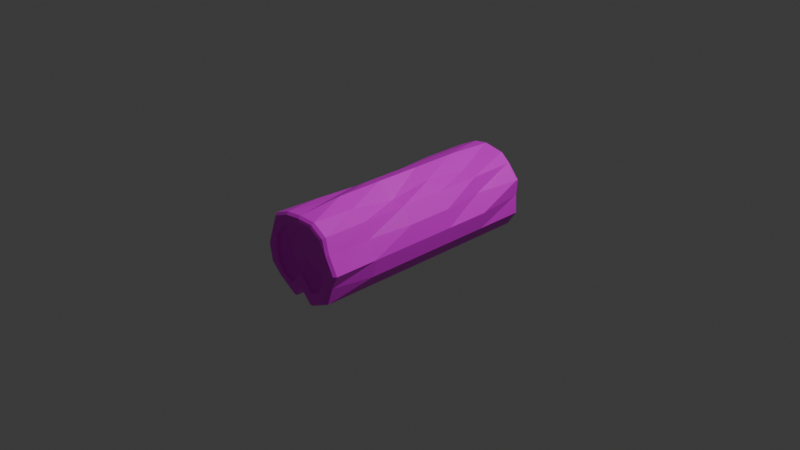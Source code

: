 # Source: brevno.blend  (saved by Blender 4.0.36; exported with 4.5.12 LTS)
import bpy
from mathutils import Matrix  # noqa: F401  (used for matrix-valued properties, if any)

bpy.ops.wm.read_factory_settings(use_empty=True)
scene = bpy.context.scene
scene.name = 'Scene'

# ---- collections
col_collection = bpy.data.collections.new('Collection'); scene.collection.children.link(col_collection)

# ---- images (referenced by path relative to the original .blend; pixels are not part of the script)
import os
ASSET_DIR = os.environ.get("B2B_ASSET_DIR", "")  # directory of the original .blend (textures are referenced by path, not embedded)
HERE = os.path.dirname(os.path.abspath(__file__))  # packed textures are extracted next to this script under _unpacked/

def load_image(name, relpath, width, height, colorspace="sRGB"):
    """Load a texture the original file referenced (path relative to the .blend, or extracted next to this script)."""
    p = next((c for c in (os.path.join(HERE, relpath), os.path.join(ASSET_DIR, relpath)) if relpath and os.path.exists(c)), "")
    if p:
        img = bpy.data.images.load(p, check_existing=True)
        img.name = name
    else:  # same state as the original file: an image datablock whose file is absent (Cycles renders it pink)
        img = bpy.data.images.new(name, width, height)
        img.source = "FILE"
        img.filepath = "//" + (relpath or name)
    img.colorspace_settings.name = colorspace
    return img
img_texture_jpg = load_image('texture.jpg', 'texture.jpg', 1024, 1024, 'sRGB')
img_texture2_jpg = load_image('texture2.jpg', 'texture2.jpg', 1024, 1024, 'sRGB')

# ---- materials (node trees are filled in below, after node groups)
mat_x = bpy.data.materials.new('кора')
mat_x.use_transparent_shadow = False
mat_x_1 = bpy.data.materials.new('бревно')
mat_x_1.use_transparent_shadow = False

# ---- material node trees
mat_x.use_nodes = True; mat_x.node_tree.nodes.clear()
_N = mat_x.node_tree.nodes; _L = mat_x.node_tree.links
n0 = _N.new('ShaderNodeBsdfPrincipled'); n0.name = 'Принципиальный BSDF'; n0.location = (10, 300)
n0.inputs[3].default_value = 1.45
n1 = _N.new('ShaderNodeOutputMaterial'); n1.name = 'Вывод материала'; n1.location = (300, 300)
n2 = _N.new('ShaderNodeTexImage'); n2.name = 'Изображение-текстура'; n2.location = (-280, 275)
n2.image = img_texture_jpg
_L.new(n0.outputs[0], n1.inputs[0])
_L.new(n2.outputs[0], n0.inputs[0])
n1.is_active_output = True
mat_x_1.use_nodes = True; mat_x_1.node_tree.nodes.clear()
_N = mat_x_1.node_tree.nodes; _L = mat_x_1.node_tree.links
n0 = _N.new('ShaderNodeBsdfPrincipled'); n0.name = 'Принципиальный BSDF'; n0.location = (10, 300)
n0.inputs[3].default_value = 1.45
n1 = _N.new('ShaderNodeOutputMaterial'); n1.name = 'Вывод материала'; n1.location = (300, 300)
n2 = _N.new('ShaderNodeTexImage'); n2.name = 'Изображение-текстура'; n2.location = (-280, 275)
n2.image = img_texture2_jpg
_L.new(n0.outputs[0], n1.inputs[0])
_L.new(n2.outputs[0], n0.inputs[0])
n1.is_active_output = True

# ---- world
world_world = bpy.data.worlds.new('World'); scene.world = world_world
world_world.use_nodes = True; world_world.node_tree.nodes.clear()
_N = world_world.node_tree.nodes; _L = world_world.node_tree.links
n0 = _N.new('ShaderNodeOutputWorld'); n0.name = 'World Output'; n0.location = (300, 300)
n1 = _N.new('ShaderNodeBackground'); n1.name = 'Background'; n1.location = (10, 300)
n1.inputs[0].default_value = (0.05088, 0.05088, 0.05088, 1.0)
_L.new(n1.outputs[0], n0.inputs[0])
n0.is_active_output = True
world_world.color = (0.05088, 0.05088, 0.05088)
world_world.use_sun_shadow = False
world_world.sun_shadow_jitter_overblur = 0.0

# ---- cameras
cam_camera = bpy.data.cameras.new('Camera')
cam_camera.clip_end = 100.0
cam_camera.ortho_scale = 7.314

# ---- lights
light_light = bpy.data.lights.new('Light', 'POINT')
light_light.transmission_factor = 0.0
light_light.use_soft_falloff = False
light_light.energy = 1000.0
light_light.shadow_soft_size = 0.1
light_light.shadow_maximum_resolution = 0.006
light_light.use_absolute_resolution = True

# ---- meshes
me_x = bpy.data.meshes.new('Цилиндр')
me_x.from_pydata([(0.0, 0.3129, -1.212), (0.0, 0.2751, 1.207), (0.1198, 0.2891, -1.212), (0.1053, 0.2541, 1.207), (0.2213, 0.2213, -1.212), (0.1945, 0.1945, 1.207), (0.2891, 0.1198, -1.212), (0.2541, 0.1053, 1.207), (0.3129, 1.682e-09, -1.212), (0.2751, -1.892e-09, 1.207), (0.2891, -0.1198, -1.212), (0.2541, -0.1053, 1.207), (0.2289, -0.2098, -1.212), (0.2037, -0.1807, 1.207), (0.1698, -0.2381, -1.212), (0.1784, -0.1928, 1.207), (-0.005286, -0.04944, -1.212), (-0.006357, 0.006314, 1.207), (-0.1668, -0.2375, -1.212), (-0.1767, -0.192, 1.207), (-0.2298, -0.2085, -1.212), (-0.2048, -0.1791, 1.207), (-0.2891, -0.1198, -1.212), (-0.2541, -0.1053, 1.207), (-0.3129, 1.682e-09, -1.212), (-0.2751, -1.892e-09, 1.207), (-0.2891, 0.1198, -1.212), (-0.2541, 0.1053, 1.207), (-0.2213, 0.2213, -1.212), (-0.1945, 0.1945, 1.207), (-0.1198, 0.2891, -1.212), (-0.1053, 0.2541, 1.207), (-0.001665, 0.474, -1.251), (0.2249, 0.43, -1.253), (0.3242, 0.3408, -1.258), (0.4619, 0.1913, -1.25), (0.4496, 0.01082, -1.251), (0.4619, -0.1913, -1.25), (0.3536, -0.3536, -1.25), (0.1174, -0.4135, -1.248), (0.0, -0.3249, -1.25), (-0.1178, -0.4619, -1.25), (-0.3688, -0.3332, -1.246), (-0.4155, -0.1689, -1.257), (-0.5066, 0.035, -1.247), (-0.4357, 0.1867, -1.255), (-0.3536, 0.3536, -1.25), (-0.1579, 0.4485, -1.255), (0.0, 0.3967, -1.25), (0.1518, 0.3665, -1.25), (0.2805, 0.2805, -1.25), (0.3665, 0.1518, -1.25), (0.3967, 0.0, -1.25), (0.3665, -0.1518, -1.25), (0.2847, -0.2742, -1.25), (0.1507, -0.3383, -1.25), (-0.00292, -0.1727, -1.25), (-0.1449, -0.338, -1.25), (-0.2852, -0.2734, -1.25), (-0.3665, -0.1518, -1.25), (-0.3967, 0.0, -1.25), (-0.3665, 0.1518, -1.25), (-0.2805, 0.2805, -1.25), (-0.1518, 0.3665, -1.25), (0.1899, 0.4488, 1.248), (0.0004586, 0.4559, 1.256), (0.3536, 0.3536, 1.25), (0.4173, 0.1951, 1.266), (0.5, 0.0, 1.25), (0.42, -0.157, 1.245), (0.3536, -0.3536, 1.25), (0.1272, -0.4619, 1.25), (0.0, -0.3249, 1.25), (-0.1173, -0.4446, 1.249), (-0.3294, -0.3055, 1.256), (-0.4619, -0.1913, 1.25), (-0.5, 0.0, 1.25), (-0.4244, 0.1782, 1.263), (-0.3778, 0.3538, 1.246), (-0.1913, 0.4294, 1.25), (0.144, 0.3476, 1.25), (0.0, 0.3763, 1.25), (0.2661, 0.2661, 1.25), (0.3476, 0.144, 1.25), (0.3763, 0.0, 1.25), (0.3476, -0.144, 1.25), (0.2711, -0.2585, 1.25), (0.1554, -0.3139, 1.25), (-0.003496, -0.1427, 1.25), (-0.1502, -0.3135, 1.25), (-0.2717, -0.2576, 1.25), (-0.3476, -0.144, 1.25), (-0.3763, 0.0, 1.25), (-0.3476, 0.144, 1.25), (-0.2661, 0.2661, 1.25), (-0.144, 0.3476, 1.25), (0.0, 0.5, -0.7254), (0.0, 0.5, -0.2254), (0.0, 0.5, 0.2746), (0.0, 0.5, 0.7746), (0.1913, 0.4331, 0.7746), (0.1913, 0.3588, 0.2746), (0.1913, 0.4331, -0.2254), (0.1913, 0.384, -0.7254), (0.3536, 0.3536, 0.7746), (0.3536, 0.3536, 0.2746), (0.3536, 0.3536, -0.2254), (0.3536, 0.3536, -0.7254), (0.4132, 0.1913, 0.7746), (0.4619, 0.1913, 0.2746), (0.4619, 0.1913, -0.2254), (0.3978, 0.1913, -0.7254), (0.5, 0.0, 0.7746), (0.5, 0.0, 0.2746), (0.5, 0.0, -0.2254), (0.5, 0.0, -0.7254), (0.4619, -0.1913, 0.7746), (0.4619, -0.1913, 0.2746), (0.4619, -0.1913, -0.2254), (0.4619, -0.1913, -0.7254), (0.3536, -0.3536, 0.7746), (0.3536, -0.3536, 0.2746), (0.3536, -0.3536, -0.2254), (0.3536, -0.3536, -0.7254), (0.1272, -0.4619, 0.7746), (0.1272, -0.4619, 0.2746), (0.1272, -0.4619, -0.2254), (0.1272, -0.4619, -0.7254), (0.0, -0.3249, 0.7746), (0.0, -0.3249, 0.2746), (0.0, -0.3249, -0.2254), (0.0, -0.3249, -0.7254), (-0.1178, -0.4619, 0.7746), (-0.1178, -0.4619, 0.2746), (-0.1178, -0.4619, -0.2254), (-0.1178, -0.4619, -0.7254), (-0.3536, -0.3536, 0.7746), (-0.3536, -0.3536, 0.2746), (-0.3536, -0.3536, -0.2254), (-0.3536, -0.3536, -0.7254), (-0.4619, -0.1913, 0.7746), (-0.4397, -0.1913, 0.2746), (-0.4187, -0.1913, -0.2254), (-0.4619, -0.1913, -0.7254), (-0.5, 0.0, 0.7746), (-0.5, 0.0, 0.2746), (-0.5, 0.0, -0.2254), (-0.5, 0.0, -0.7254), (-0.4619, 0.1913, 0.7746), (-0.4619, 0.1913, 0.2746), (-0.4619, 0.1913, -0.2254), (-0.4056, 0.1913, -0.7254), (-0.3536, 0.3536, 0.7746), (-0.3262, 0.3482, 0.3126), (-0.3666, 0.3186, -0.2494), (-0.3536, 0.3536, -0.7254), (-0.1913, 0.3842, 0.7746), (-0.1913, 0.4294, 0.2746), (-0.1913, 0.4294, -0.2254), (-0.1913, 0.4294, -0.7254), (0.01582, 0.4527, -1.291), (-0.01822, 0.4535, -1.291), (-0.001651, 0.4737, -1.274), (0.225, 0.4297, -1.276), (0.2248, 0.4067, -1.293), (0.1875, 0.4194, -1.292), (0.3242, 0.3404, -1.281), (0.3259, 0.3135, -1.295), (0.3016, 0.3378, -1.295), (0.433, 0.1971, -1.29), (0.462, 0.191, -1.272), (0.4431, 0.1646, -1.29), (0.4336, 0.02431, -1.29), (0.4497, 0.01049, -1.273), (0.4339, -0.01035, -1.29), (0.4433, -0.1658, -1.29), (0.462, -0.1917, -1.272), (0.4363, -0.1997, -1.29), (0.3536, -0.3539, -1.272), (0.3227, -0.3444, -1.289), (0.3518, -0.3261, -1.29), (0.1174, -0.4139, -1.27), (0.1105, -0.3876, -1.288), (0.1471, -0.389, -1.288), (0.01687, -0.3168, -1.289), (1.359e-05, -0.3252, -1.272), (-0.01711, -0.3193, -1.29), (-0.1084, -0.4256, -1.29), (-0.1178, -0.4623, -1.272), (-0.142, -0.4309, -1.289), (-0.3687, -0.3335, -1.269), (-0.359, -0.3059, -1.287), (-0.3361, -0.3314, -1.287), (-0.4155, -0.1692, -1.28), (-0.4065, -0.1483, -1.294), (-0.3949, -0.1802, -1.293), (-0.4756, 0.006712, -1.288), (-0.5066, 0.03467, -1.269), (-0.483, 0.04474, -1.288), (-0.4277, 0.163, -1.293), (-0.4357, 0.1863, -1.278), (-0.413, 0.1937, -1.293), (-0.3488, 0.3242, -1.29), (-0.3535, 0.3532, -1.272), (-0.3246, 0.3481, -1.29), (-0.1579, 0.4482, -1.278), (-0.1398, 0.4337, -1.293), (-0.173, 0.4217, -1.293), (0.01673, 0.4101, -1.29), (1.359e-05, 0.3964, -1.272), (-0.01729, 0.41, -1.29), (0.147, 0.3842, -1.29), (0.1798, 0.3677, -1.29), (0.1518, 0.3662, -1.272), (0.2763, 0.3031, -1.291), (0.3012, 0.2794, -1.291), (0.2805, 0.2802, -1.272), (0.3729, 0.1723, -1.29), (0.3859, 0.1409, -1.29), (0.3665, 0.1515, -1.272), (0.4101, 0.0195, -1.29), (0.4112, -0.01498, -1.29), (0.3967, -0.0003307, -1.272), (0.3859, -0.142, -1.29), (0.3729, -0.1734, -1.29), (0.3665, -0.1521, -1.272), (0.3061, -0.2734, -1.29), (0.2804, -0.2957, -1.29), (0.2847, -0.2745, -1.272), (0.1638, -0.3515, -1.289), (0.1307, -0.3422, -1.289), (0.1508, -0.3387, -1.272), (0.01497, -0.2176, -1.29), (-0.01905, -0.2182, -1.29), (-0.002906, -0.1731, -1.272), (-0.1264, -0.3432, -1.29), (-0.1596, -0.3505, -1.29), (-0.1448, -0.3383, -1.272), (-0.2833, -0.2936, -1.289), (-0.3085, -0.2698, -1.289), (-0.2852, -0.2738, -1.272), (-0.3731, -0.1727, -1.292), (-0.3859, -0.1411, -1.292), (-0.3665, -0.1521, -1.272), (-0.4114, -0.01374, -1.289), (-0.4096, 0.0214, -1.289), (-0.3967, -0.0003307, -1.272), (-0.3856, 0.1418, -1.291), (-0.3722, 0.1732, -1.291), (-0.3665, 0.1515, -1.272), (-0.3024, 0.2778, -1.29), (-0.2783, 0.3018, -1.29), (-0.2805, 0.2802, -1.272), (-0.1695, 0.3745, -1.291), (-0.1362, 0.3863, -1.291), (-0.1518, 0.3662, -1.272), (0.1546, 0.4045, 1.289), (0.1831, 0.3976, 1.289), (0.1803, 0.4267, 1.277), (0.01471, 0.4098, 1.294), (0.0004389, 0.4335, 1.284), (-0.01404, 0.4082, 1.294), (0.3053, 0.3265, 1.29), (0.3234, 0.3041, 1.292), (0.3357, 0.3363, 1.279), (0.3708, 0.1873, 1.301), (0.382, 0.16, 1.302), (0.3962, 0.1859, 1.294), (0.4432, 0.01516, 1.292), (0.4414, -0.01353, 1.29), (0.4748, 0.000599, 1.279), (0.3825, -0.1291, 1.287), (0.3715, -0.1563, 1.287), (0.3989, -0.1485, 1.275), (0.3231, -0.2995, 1.29), (0.3055, -0.323, 1.29), (0.3358, -0.3352, 1.279), (0.1377, -0.4034, 1.29), (0.1095, -0.398, 1.29), (0.1209, -0.4382, 1.279), (0.01427, -0.2954, 1.29), (-0.01448, -0.2954, 1.29), (3.48e-06, -0.308, 1.279), (-0.1014, -0.3841, 1.29), (-0.132, -0.3803, 1.29), (-0.1115, -0.4217, 1.278), (-0.2821, -0.2819, 1.294), (-0.3061, -0.2644, 1.294), (-0.3128, -0.2896, 1.284), (-0.4024, -0.1814, 1.291), (-0.4188, -0.1571, 1.29), (-0.4387, -0.1811, 1.279), (-0.4473, -0.01354, 1.29), (-0.4431, 0.01517, 1.291), (-0.4748, 0.0005991, 1.279), (-0.3872, 0.1475, 1.299), (-0.3777, 0.1747, 1.299), (-0.403, 0.1698, 1.291), (-0.3429, 0.305, 1.288), (-0.3228, 0.3258, 1.287), (-0.3587, 0.3366, 1.275), (-0.1841, 0.382, 1.29), (-0.1547, 0.3887, 1.291), (-0.1817, 0.4084, 1.279), (0.1255, 0.3403, 1.29), (0.1369, 0.3311, 1.278), (0.152, 0.3292, 1.29), (0.01445, 0.3624, 1.291), (-0.0143, 0.3624, 1.291), (3.424e-06, 0.3584, 1.278), (0.253, 0.2536, 1.278), (0.2659, 0.2464, 1.29), (0.2455, 0.2667, 1.29), (0.3305, 0.1375, 1.278), (0.3388, 0.1284, 1.293), (0.3266, 0.155, 1.293), (0.3578, 0.0005853, 1.278), (0.3616, -0.01354, 1.29), (0.3616, 0.01521, 1.29), (0.3305, -0.1363, 1.278), (0.3299, -0.1488, 1.289), (0.3401, -0.1215, 1.29), (0.2578, -0.2452, 1.278), (0.2484, -0.2572, 1.29), (0.2701, -0.2383, 1.29), (0.1476, -0.2985, 1.278), (0.129, -0.2955, 1.29), (0.1572, -0.3008, 1.29), (-0.003333, -0.1356, 1.276), (-0.01689, -0.1698, 1.29), (0.01185, -0.1692, 1.29), (-0.1426, -0.2975, 1.277), (-0.1519, -0.3008, 1.29), (-0.1239, -0.2943, 1.29), (-0.2583, -0.2444, 1.278), (-0.2717, -0.2359, 1.291), (-0.2503, -0.2555, 1.292), (-0.3286, -0.1508, 1.29), (-0.3305, -0.1363, 1.278), (-0.3396, -0.1243, 1.29), (-0.3616, -0.01354, 1.29), (-0.3578, 0.0005852, 1.278), (-0.3616, 0.01521, 1.29), (-0.3394, 0.1262, 1.293), (-0.3305, 0.1375, 1.278), (-0.3282, 0.1527, 1.293), (-0.2667, 0.2451, 1.29), (-0.253, 0.2536, 1.278), (-0.2467, 0.2659, 1.29), (-0.1531, 0.3285, 1.29), (-0.1369, 0.3311, 1.278), (-0.1266, 0.3401, 1.29)], [], [(99, 65, 64, 100), (100, 64, 66, 104), (104, 66, 67, 108), (108, 67, 68, 112), (112, 68, 69, 116), (116, 69, 70, 120), (120, 70, 71, 124), (124, 71, 72, 128), (128, 72, 73, 132), (132, 73, 74, 136), (136, 74, 75, 140), (140, 75, 76, 144), (144, 76, 77, 148), (148, 77, 78, 152), (3, 1, 31, 29, 27, 25, 23, 21, 19, 17, 15, 13, 11, 9, 7, 5), (152, 78, 79, 156), (156, 79, 65, 99), (0, 2, 4, 6, 8, 10, 12, 14, 16, 18, 20, 22, 24, 26, 28, 30), (58, 57, 237, 240), (57, 56, 234, 237), (238, 236, 189, 192), (56, 55, 231, 234), (33, 34, 166, 163), (250, 248, 201, 202), (223, 221, 174, 175), (55, 54, 228, 231), (54, 53, 225, 228), (235, 233, 186, 187), (53, 52, 222, 225), (247, 245, 198, 199), (220, 218, 171, 172), (52, 51, 219, 222), (50, 49, 213, 216), (51, 50, 216, 219), (2, 0, 48, 49), (4, 2, 49, 50), (6, 4, 50, 51), (8, 6, 51, 52), (10, 8, 52, 53), (12, 10, 53, 54), (14, 12, 54, 55), (16, 14, 55, 56), (18, 16, 56, 57), (20, 18, 57, 58), (22, 20, 58, 59), (24, 22, 59, 60), (26, 24, 60, 61), (28, 26, 61, 62), (30, 28, 62, 63), (0, 30, 63, 48), (306, 312, 262, 257), (83, 84, 316, 313), (348, 349, 301, 299), (82, 83, 313, 310), (320, 324, 274, 272), (95, 81, 309, 350), (332, 336, 286, 284), (80, 82, 310, 305), (94, 95, 350, 347), (307, 304, 256, 259), (345, 346, 298, 296), (93, 94, 347, 344), (317, 321, 271, 269), (92, 93, 344, 341), (329, 333, 283, 281), (1, 3, 80, 81), (3, 5, 82, 80), (5, 7, 83, 82), (7, 9, 84, 83), (9, 11, 85, 84), (11, 13, 86, 85), (13, 15, 87, 86), (15, 17, 88, 87), (17, 19, 89, 88), (19, 21, 90, 89), (21, 23, 91, 90), (23, 25, 92, 91), (25, 27, 93, 92), (27, 29, 94, 93), (29, 31, 95, 94), (31, 1, 81, 95), (47, 159, 96, 32), (159, 158, 97, 96), (158, 157, 98, 97), (157, 156, 99, 98), (46, 155, 159, 47), (155, 154, 158, 159), (154, 153, 157, 158), (153, 152, 156, 157), (45, 151, 155, 46), (151, 150, 154, 155), (150, 149, 153, 154), (149, 148, 152, 153), (44, 147, 151, 45), (147, 146, 150, 151), (146, 145, 149, 150), (145, 144, 148, 149), (43, 143, 147, 44), (143, 142, 146, 147), (142, 141, 145, 146), (141, 140, 144, 145), (42, 139, 143, 43), (139, 138, 142, 143), (138, 137, 141, 142), (137, 136, 140, 141), (41, 135, 139, 42), (135, 134, 138, 139), (134, 133, 137, 138), (133, 132, 136, 137), (40, 131, 135, 41), (131, 130, 134, 135), (130, 129, 133, 134), (129, 128, 132, 133), (39, 127, 131, 40), (127, 126, 130, 131), (126, 125, 129, 130), (125, 124, 128, 129), (38, 123, 127, 39), (123, 122, 126, 127), (122, 121, 125, 126), (121, 120, 124, 125), (37, 119, 123, 38), (119, 118, 122, 123), (118, 117, 121, 122), (117, 116, 120, 121), (36, 115, 119, 37), (115, 114, 118, 119), (114, 113, 117, 118), (113, 112, 116, 117), (35, 111, 115, 36), (111, 110, 114, 115), (110, 109, 113, 114), (109, 108, 112, 113), (34, 107, 111, 35), (107, 106, 110, 111), (106, 105, 109, 110), (105, 104, 108, 109), (33, 103, 107, 34), (103, 102, 106, 107), (102, 101, 105, 106), (101, 100, 104, 105), (32, 96, 103, 33), (96, 97, 102, 103), (97, 98, 101, 102), (98, 99, 100, 101), (47, 32, 162, 205), (34, 35, 170, 166), (35, 36, 173, 170), (36, 37, 176, 173), (37, 38, 178, 176), (38, 39, 181, 178), (39, 40, 185, 181), (40, 41, 188, 185), (41, 42, 190, 188), (42, 43, 193, 190), (43, 44, 197, 193), (44, 45, 200, 197), (45, 46, 203, 200), (46, 47, 205, 203), (49, 48, 209, 213), (32, 33, 163, 162), (226, 224, 177, 180), (253, 251, 204, 207), (59, 58, 240, 243), (214, 212, 164, 168), (241, 239, 191, 195), (60, 59, 243, 246), (61, 60, 246, 249), (229, 227, 179, 183), (210, 254, 206, 161), (62, 61, 249, 252), (217, 215, 167, 169), (244, 242, 194, 196), (63, 62, 252, 255), (48, 63, 255, 209), (232, 230, 182, 184), (160, 161, 162), (163, 164, 165), (166, 167, 168), (169, 170, 171), (172, 173, 174), (175, 176, 177), (178, 179, 180), (181, 182, 183), (184, 185, 186), (187, 188, 189), (190, 191, 192), (193, 194, 195), (196, 197, 198), (199, 200, 201), (202, 203, 204), (205, 206, 207), (208, 209, 210), (211, 212, 213), (214, 215, 216), (217, 218, 219), (220, 221, 222), (223, 224, 225), (226, 227, 228), (229, 230, 231), (232, 233, 234), (235, 236, 237), (238, 239, 240), (241, 242, 243), (244, 245, 246), (247, 248, 249), (250, 251, 252), (253, 254, 255), (162, 163, 165, 160), (163, 166, 168, 164), (166, 170, 169, 167), (170, 173, 172, 171), (173, 176, 175, 174), (176, 178, 180, 177), (178, 181, 183, 179), (181, 185, 184, 182), (185, 188, 187, 186), (188, 190, 192, 189), (190, 193, 195, 191), (193, 197, 196, 194), (197, 200, 199, 198), (200, 203, 202, 201), (203, 205, 207, 204), (205, 162, 161, 206), (208, 211, 213, 209), (212, 214, 216, 213), (215, 217, 219, 216), (218, 220, 222, 219), (221, 223, 225, 222), (224, 226, 228, 225), (227, 229, 231, 228), (230, 232, 234, 231), (233, 235, 237, 234), (236, 238, 240, 237), (239, 241, 243, 240), (242, 244, 246, 243), (245, 247, 249, 246), (248, 250, 252, 249), (251, 253, 255, 252), (254, 210, 209, 255), (164, 212, 211, 165), (210, 161, 160, 208), (167, 215, 214, 168), (171, 218, 217, 169), (174, 221, 220, 172), (177, 224, 223, 175), (179, 227, 226, 180), (182, 230, 229, 183), (186, 233, 232, 184), (189, 236, 235, 187), (191, 239, 238, 192), (194, 242, 241, 195), (198, 245, 244, 196), (201, 248, 247, 199), (204, 251, 250, 202), (206, 254, 253, 207), (211, 208, 160, 165), (66, 64, 258, 264), (65, 79, 303, 260), (68, 67, 267, 270), (69, 68, 270, 273), (70, 69, 273, 276), (71, 70, 276, 279), (72, 71, 279, 282), (73, 72, 282, 285), (74, 73, 285, 288), (75, 74, 288, 291), (76, 75, 291, 294), (77, 76, 294, 297), (78, 77, 297, 300), (79, 78, 300, 303), (81, 80, 305, 309), (67, 66, 264, 267), (84, 85, 319, 316), (335, 337, 289, 287), (85, 86, 322, 319), (323, 327, 277, 275), (351, 308, 261, 302), (86, 87, 325, 322), (311, 315, 265, 263), (87, 88, 328, 325), (339, 340, 292, 290), (88, 89, 331, 328), (326, 330, 280, 278), (89, 90, 334, 331), (314, 318, 268, 266), (90, 91, 338, 334), (342, 343, 295, 293), (91, 92, 341, 338), (256, 257, 258), (259, 260, 261), (262, 263, 264), (265, 266, 267), (268, 269, 270), (271, 272, 273), (274, 275, 276), (277, 278, 279), (280, 281, 282), (283, 284, 285), (286, 287, 288), (289, 290, 291), (292, 293, 294), (295, 296, 297), (298, 299, 300), (301, 302, 303), (304, 305, 306), (307, 308, 309), (310, 311, 312), (313, 314, 315), (316, 317, 318), (319, 320, 321), (322, 323, 324), (325, 326, 327), (328, 329, 330), (331, 332, 333), (334, 335, 336), (337, 338, 339), (340, 341, 342), (343, 344, 345), (346, 347, 348), (349, 350, 351), (258, 260, 259, 256), (264, 258, 257, 262), (267, 264, 263, 265), (270, 267, 266, 268), (273, 270, 269, 271), (276, 273, 272, 274), (279, 276, 275, 277), (282, 279, 278, 280), (285, 282, 281, 283), (288, 285, 284, 286), (291, 288, 287, 289), (294, 291, 290, 292), (297, 294, 293, 295), (300, 297, 296, 298), (303, 300, 299, 301), (260, 303, 302, 261), (304, 307, 309, 305), (312, 306, 305, 310), (315, 311, 310, 313), (318, 314, 313, 316), (321, 317, 316, 319), (324, 320, 319, 322), (327, 323, 322, 325), (330, 326, 325, 328), (333, 329, 328, 331), (336, 332, 331, 334), (337, 335, 334, 338), (340, 339, 338, 341), (343, 342, 341, 344), (346, 345, 344, 347), (349, 348, 347, 350), (308, 351, 350, 309), (261, 308, 307, 259), (306, 257, 256, 304), (311, 263, 262, 312), (314, 266, 265, 315), (317, 269, 268, 318), (320, 272, 271, 321), (323, 275, 274, 324), (326, 278, 277, 327), (329, 281, 280, 330), (332, 284, 283, 333), (335, 287, 286, 336), (339, 290, 289, 337), (342, 293, 292, 340), (345, 296, 295, 343), (348, 299, 298, 346), (351, 302, 301, 349), (64, 65, 260, 258)])
me_x.polygons.foreach_set('material_index', [0, 0, 0, 0, 0, 0, 0, 0, 0, 0, 0, 0, 0, 0, 1, 0, 0, 1, 1, 1, 1, 1, 0, 1, 1, 1, 1, 1, 1, 1, 1, 1, 1, 1, 1, 1, 1, 1, 1, 1, 1, 1, 1, 1, 1, 1, 1, 1, 1, 1, 1, 1, 1, 1, 1, 1, 1, 1, 1, 1, 1, 1, 1, 1, 1, 1, 1, 1, 1, 1, 1, 1, 1, 1, 1, 1, 1, 1, 1, 1, 1, 0, 0, 0, 0, 0, 0, 0, 0, 0, 0, 0, 0, 0, 0, 0, 0, 0, 0, 0, 0, 0, 0, 0, 0, 0, 0, 0, 0, 0, 0, 0, 0, 0, 0, 0, 0, 0, 0, 0, 0, 0, 0, 0, 0, 0, 0, 0, 0, 0, 0, 0, 0, 0, 0, 0, 0, 0, 0, 0, 0, 0, 0, 0, 0, 0, 0, 0, 0, 0, 0, 0, 0, 0, 0, 0, 0, 0, 0, 1, 0, 1, 1, 1, 1, 1, 1, 1, 1, 1, 1, 1, 1, 1, 1, 1, 0, 0, 0, 0, 0, 0, 0, 0, 0, 0, 0, 0, 0, 0, 0, 0, 1, 1, 1, 1, 1, 1, 1, 1, 1, 1, 1, 1, 1, 1, 1, 1, 0, 0, 0, 0, 0, 0, 0, 0, 0, 0, 0, 0, 0, 0, 0, 0, 1, 1, 1, 1, 1, 1, 1, 1, 1, 1, 1, 1, 1, 1, 1, 1, 1, 1, 1, 1, 1, 1, 1, 1, 1, 1, 1, 1, 1, 1, 1, 1, 1, 0, 0, 0, 0, 0, 0, 0, 0, 0, 0, 0, 0, 0, 0, 1, 0, 1, 1, 1, 1, 1, 1, 1, 1, 1, 1, 1, 1, 1, 1, 1, 1, 1, 1, 1, 1, 1, 1, 1, 1, 1, 1, 1, 1, 1, 1, 1, 1, 1, 1, 1, 1, 1, 1, 1, 1, 1, 1, 1, 1, 1, 1, 1, 1, 1, 1, 1, 1, 1, 1, 1, 1, 1, 1, 1, 1, 1, 1, 1, 1, 1, 1, 1, 1, 1, 1, 1, 1, 1, 1, 1, 1, 1, 1, 1, 1, 1, 1, 1, 1, 1, 1, 1, 1, 1, 1, 1, 1, 1, 1, 1, 1, 0])
_uv = me_x.uv_layers.new(name='UVКарта')
_uv.uv.foreach_set('vector', [1.0, 0.9049, 1.0, 1.0, 0.9375, 1.0, 0.9375, 0.9049, 0.9375, 0.9049, 0.9375, 1.0, 0.875, 1.0, 0.875, 0.9049, 0.875, 0.9049, 0.875, 1.0, 0.8125, 1.0, 0.8125, 0.9049, 0.8125, 0.9049, 0.8125, 1.0, 0.75, 1.0, 0.75, 0.9049, 0.75, 0.9049, 0.75, 1.0, 0.6875, 1.0, 0.6875, 0.9049, 0.6875, 0.9049, 0.6875, 1.0, 0.625, 1.0, 0.625, 0.9049, 0.625, 0.9049, 0.625, 1.0, 0.5625, 1.0, 0.5625, 0.9049, 0.5625, 0.9049, 0.5625, 1.0, 0.5, 1.0, 0.5, 0.9049, 0.5, 0.9049, 0.5, 1.0, 0.4375, 1.0, 0.4375, 0.9049, 0.4375, 0.9049, 0.4375, 1.0, 0.375, 1.0, 0.375, 0.9049, 0.375, 0.9049, 0.375, 1.0, 0.3125, 1.0, 0.3125, 0.9049, 0.3125, 0.9049, 0.3125, 1.0, 0.25, 1.0, 0.25, 0.9049, 0.25, 0.9049, 0.25, 1.0, 0.1875, 1.0, 0.1875, 0.9049, 0.1875, 0.9049, 0.1875, 1.0, 0.125, 1.0, 0.125, 0.9049, 0.6016, 0.7294, 0.5059, 0.7484, 0.4102, 0.7294, 0.3288, 0.6752, 0.2741, 0.594, 0.2537, 0.4979, 0.2694, 0.4008, 0.3085, 0.33, 0.3317, 0.316, 0.4996, 0.4997, 0.68, 0.3153, 0.7012, 0.3284, 0.7417, 0.4007, 0.7578, 0.4978, 0.7376, 0.594, 0.6829, 0.6752, 0.125, 0.9049, 0.125, 1.0, 0.0625, 1.0, 0.0625, 0.9049, 0.0625, 0.9049, 0.0625, 1.0, 0.0, 1.0, 0.0, 0.9049, 0.5083, 0.7832, 0.6171, 0.7616, 0.7094, 0.7, 0.7715, 0.6077, 0.7941, 0.4986, 0.7753, 0.3887, 0.7272, 0.3033, 0.679, 0.2721, 0.5028, 0.4469, 0.338, 0.2726, 0.2875, 0.3047, 0.2409, 0.3888, 0.2223, 0.4987, 0.2451, 0.6077, 0.3072, 0.7, 0.3995, 0.7616, 0.2397, 0.25, 0.3437, 0.1745, 0.3437, 0.1745, 0.2397, 0.25, 0.3437, 0.1745, 0.5045, 0.3183, 0.5045, 0.3183, 0.3437, 0.1745, 0.2417, 0.2292, 0.3295, 0.1676, 0.3249, 0.107, 0.2081, 0.187, 0.5045, 0.3183, 0.6744, 0.1744, 0.6744, 0.1744, 0.5045, 0.3183, 0.9375, 0.5, 0.875, 0.5, 0.875, 0.5, 0.9375, 0.5, 0.2333, 0.753, 0.1664, 0.6587, 0.117, 0.6804, 0.1906, 0.7959, 0.8617, 0.3713, 0.8935, 0.4849, 0.9312, 0.486, 0.914, 0.3508, 0.6744, 0.1744, 0.7757, 0.2491, 0.7757, 0.2491, 0.6744, 0.1744, 0.7757, 0.2491, 0.8429, 0.3618, 0.8429, 0.3618, 0.7757, 0.2491, 0.3604, 0.1639, 0.486, 0.2574, 0.4868, 0.08542, 0.3565, 0.09632, 0.8429, 0.3618, 0.8688, 0.5, 0.8688, 0.5, 0.8429, 0.3618, 0.1547, 0.6291, 0.1365, 0.5162, 0.07348, 0.5185, 0.1042, 0.6502, 0.8923, 0.5161, 0.8604, 0.6282, 0.9139, 0.6501, 0.9312, 0.5173, 0.8688, 0.5, 0.841, 0.6378, 0.841, 0.6378, 0.8688, 0.5, 0.7628, 0.7545, 0.6461, 0.8325, 0.6461, 0.8325, 0.7628, 0.7545, 0.841, 0.6378, 0.7628, 0.7545, 0.7628, 0.7545, 0.841, 0.6378, 0.6171, 0.7616, 0.5083, 0.7832, 0.5084, 0.8599, 0.6461, 0.8325, 0.7094, 0.7, 0.6171, 0.7616, 0.6461, 0.8325, 0.7628, 0.7545, 0.7715, 0.6077, 0.7094, 0.7, 0.7628, 0.7545, 0.841, 0.6378, 0.7941, 0.4986, 0.7715, 0.6077, 0.841, 0.6378, 0.8688, 0.5, 0.7753, 0.3887, 0.7941, 0.4986, 0.8688, 0.5, 0.8429, 0.3618, 0.7272, 0.3033, 0.7753, 0.3887, 0.8429, 0.3618, 0.7757, 0.2491, 0.679, 0.2721, 0.7272, 0.3033, 0.7757, 0.2491, 0.6744, 0.1744, 0.5028, 0.4469, 0.679, 0.2721, 0.6744, 0.1744, 0.5045, 0.3183, 0.338, 0.2726, 0.5028, 0.4469, 0.5045, 0.3183, 0.3437, 0.1745, 0.2875, 0.3047, 0.338, 0.2726, 0.3437, 0.1745, 0.2397, 0.25, 0.2409, 0.3888, 0.2875, 0.3047, 0.2397, 0.25, 0.1737, 0.3618, 0.2223, 0.4987, 0.2409, 0.3888, 0.1737, 0.3618, 0.1478, 0.5, 0.2451, 0.6077, 0.2223, 0.4987, 0.1478, 0.5, 0.1758, 0.6378, 0.3072, 0.7, 0.2451, 0.6077, 0.1758, 0.6378, 0.254, 0.7546, 0.3995, 0.7616, 0.3072, 0.7, 0.254, 0.7546, 0.3707, 0.8325, 0.5083, 0.7832, 0.3995, 0.7616, 0.3707, 0.8325, 0.5084, 0.8599, 0.6544, 0.8218, 0.7456, 0.7598, 0.8037, 0.8196, 0.6855, 0.8976, 0.8216, 0.6304, 0.8482, 0.4996, 0.8482, 0.4996, 0.8216, 0.6304, 0.2673, 0.7597, 0.3572, 0.8237, 0.3279, 0.8961, 0.2088, 0.8202, 0.7474, 0.7412, 0.8216, 0.6304, 0.8216, 0.6304, 0.7474, 0.7412, 0.8367, 0.348, 0.7786, 0.263, 0.8251, 0.2059, 0.897, 0.3248, 0.1807, 0.4162, 0.25, 0.4299, 0.25, 0.4299, 0.1807, 0.4162, 0.3267, 0.1874, 0.2462, 0.2385, 0.2088, 0.1918, 0.321, 0.1115, 0.3192, 0.4162, 0.3779, 0.377, 0.3779, 0.377, 0.3192, 0.4162, 0.122, 0.377, 0.1807, 0.4162, 0.1807, 0.4162, 0.122, 0.377, 0.52, 0.8595, 0.6286, 0.8341, 0.6577, 0.9069, 0.5202, 0.9307, 0.1813, 0.6499, 0.2468, 0.7387, 0.1867, 0.7986, 0.113, 0.6799, 0.08268, 0.3183, 0.122, 0.377, 0.122, 0.377, 0.08268, 0.3183, 0.861, 0.4847, 0.8462, 0.3748, 0.9076, 0.3513, 0.9396, 0.4847, 0.83, 0.5458, 0.8092, 0.4436, 0.8092, 0.4436, 0.83, 0.5458, 0.4854, 0.2971, 0.3563, 0.187, 0.3521, 0.09639, 0.4864, 0.07978, 0.5059, 0.7484, 0.6016, 0.7294, 0.6366, 0.8152, 0.506, 0.8412, 0.6016, 0.7294, 0.6829, 0.6752, 0.7474, 0.7412, 0.6366, 0.8152, 0.6829, 0.6752, 0.7376, 0.594, 0.8216, 0.6304, 0.7474, 0.7412, 0.7376, 0.594, 0.7578, 0.4978, 0.8482, 0.4996, 0.8216, 0.6304, 0.7578, 0.4978, 0.7417, 0.4007, 0.8239, 0.3682, 0.8482, 0.4996, 0.7417, 0.4007, 0.7012, 0.3284, 0.7616, 0.2621, 0.8239, 0.3682, 0.7012, 0.3284, 0.68, 0.3153, 0.6716, 0.1967, 0.7616, 0.2621, 0.68, 0.3153, 0.4996, 0.4997, 0.5017, 0.3506, 0.6716, 0.1967, 0.4996, 0.4997, 0.3317, 0.316, 0.3416, 0.1971, 0.5017, 0.3506, 0.3317, 0.316, 0.3085, 0.33, 0.2488, 0.2632, 0.3416, 0.1971, 0.3085, 0.33, 0.2694, 0.4008, 0.1877, 0.3683, 0.2488, 0.2632, 0.2694, 0.4008, 0.2537, 0.4979, 0.1636, 0.4996, 0.1877, 0.3683, 0.2537, 0.4979, 0.2741, 0.594, 0.1903, 0.6305, 0.1636, 0.4996, 0.2741, 0.594, 0.3288, 0.6752, 0.2645, 0.7412, 0.1903, 0.6305, 0.3288, 0.6752, 0.4102, 0.7294, 0.3753, 0.8152, 0.2645, 0.7412, 0.4102, 0.7294, 0.5059, 0.7484, 0.506, 0.8412, 0.3753, 0.8152, 0.0625, 0.5, 0.0625, 0.6049, 0.0, 0.6049, 0.0, 0.5, 0.0625, 0.6049, 0.0625, 0.7049, 0.0, 0.7049, 0.0, 0.6049, 0.0625, 0.7049, 0.0625, 0.8049, 0.0, 0.8049, 0.0, 0.7049, 0.0625, 0.8049, 0.0625, 0.9049, 0.0, 0.9049, 0.0, 0.8049, 0.125, 0.5, 0.125, 0.6049, 0.0625, 0.6049, 0.0625, 0.5, 0.125, 0.6049, 0.125, 0.7049, 0.0625, 0.7049, 0.0625, 0.6049, 0.125, 0.7049, 0.125, 0.8049, 0.0625, 0.8049, 0.0625, 0.7049, 0.125, 0.8049, 0.125, 0.9049, 0.0625, 0.9049, 0.0625, 0.8049, 0.1875, 0.5, 0.1875, 0.6049, 0.125, 0.6049, 0.125, 0.5, 0.1875, 0.6049, 0.1875, 0.7049, 0.125, 0.7049, 0.125, 0.6049, 0.1875, 0.7049, 0.1875, 0.8049, 0.125, 0.8049, 0.125, 0.7049, 0.1875, 0.8049, 0.1875, 0.9049, 0.125, 0.9049, 0.125, 0.8049, 0.25, 0.5, 0.25, 0.6049, 0.1875, 0.6049, 0.1875, 0.5, 0.25, 0.6049, 0.25, 0.7049, 0.1875, 0.7049, 0.1875, 0.6049, 0.25, 0.7049, 0.25, 0.8049, 0.1875, 0.8049, 0.1875, 0.7049, 0.25, 0.8049, 0.25, 0.9049, 0.1875, 0.9049, 0.1875, 0.8049, 0.3125, 0.5, 0.3125, 0.6049, 0.25, 0.6049, 0.25, 0.5, 0.3125, 0.6049, 0.3125, 0.7049, 0.25, 0.7049, 0.25, 0.6049, 0.3125, 0.7049, 0.3125, 0.8049, 0.25, 0.8049, 0.25, 0.7049, 0.3125, 0.8049, 0.3125, 0.9049, 0.25, 0.9049, 0.25, 0.8049, 0.375, 0.5, 0.375, 0.6049, 0.3125, 0.6049, 0.3125, 0.5, 0.375, 0.6049, 0.375, 0.7049, 0.3125, 0.7049, 0.3125, 0.6049, 0.375, 0.7049, 0.375, 0.8049, 0.3125, 0.8049, 0.3125, 0.7049, 0.375, 0.8049, 0.375, 0.9049, 0.3125, 0.9049, 0.3125, 0.8049, 0.4375, 0.5, 0.4375, 0.6049, 0.375, 0.6049, 0.375, 0.5, 0.4375, 0.6049, 0.4375, 0.7049, 0.375, 0.7049, 0.375, 0.6049, 0.4375, 0.7049, 0.4375, 0.8049, 0.375, 0.8049, 0.375, 0.7049, 0.4375, 0.8049, 0.4375, 0.9049, 0.375, 0.9049, 0.375, 0.8049, 0.5, 0.5, 0.5, 0.6049, 0.4375, 0.6049, 0.4375, 0.5, 0.5, 0.6049, 0.5, 0.7049, 0.4375, 0.7049, 0.4375, 0.6049, 0.5, 0.7049, 0.5, 0.8049, 0.4375, 0.8049, 0.4375, 0.7049, 0.5, 0.8049, 0.5, 0.9049, 0.4375, 0.9049, 0.4375, 0.8049, 0.5625, 0.5, 0.5625, 0.6049, 0.5, 0.6049, 0.5, 0.5, 0.5625, 0.6049, 0.5625, 0.7049, 0.5, 0.7049, 0.5, 0.6049, 0.5625, 0.7049, 0.5625, 0.8049, 0.5, 0.8049, 0.5, 0.7049, 0.5625, 0.8049, 0.5625, 0.9049, 0.5, 0.9049, 0.5, 0.8049, 0.625, 0.5, 0.625, 0.6049, 0.5625, 0.6049, 0.5625, 0.5, 0.625, 0.6049, 0.625, 0.7049, 0.5625, 0.7049, 0.5625, 0.6049, 0.625, 0.7049, 0.625, 0.8049, 0.5625, 0.8049, 0.5625, 0.7049, 0.625, 0.8049, 0.625, 0.9049, 0.5625, 0.9049, 0.5625, 0.8049, 0.6875, 0.5, 0.6875, 0.6049, 0.625, 0.6049, 0.625, 0.5, 0.6875, 0.6049, 0.6875, 0.7049, 0.625, 0.7049, 0.625, 0.6049, 0.6875, 0.7049, 0.6875, 0.8049, 0.625, 0.8049, 0.625, 0.7049, 0.6875, 0.8049, 0.6875, 0.9049, 0.625, 0.9049, 0.625, 0.8049, 0.75, 0.5, 0.75, 0.6049, 0.6875, 0.6049, 0.6875, 0.5, 0.75, 0.6049, 0.75, 0.7049, 0.6875, 0.7049, 0.6875, 0.6049, 0.75, 0.7049, 0.75, 0.8049, 0.6875, 0.8049, 0.6875, 0.7049, 0.75, 0.8049, 0.75, 0.9049, 0.6875, 0.9049, 0.6875, 0.8049, 0.8125, 0.5, 0.8125, 0.6049, 0.75, 0.6049, 0.75, 0.5, 0.8125, 0.6049, 0.8125, 0.7049, 0.75, 0.7049, 0.75, 0.6049, 0.8125, 0.7049, 0.8125, 0.8049, 0.75, 0.8049, 0.75, 0.7049, 0.8125, 0.8049, 0.8125, 0.9049, 0.75, 0.9049, 0.75, 0.8049, 0.875, 0.5, 0.875, 0.6049, 0.8125, 0.6049, 0.8125, 0.5, 0.875, 0.6049, 0.875, 0.7049, 0.8125, 0.7049, 0.8125, 0.6049, 0.875, 0.7049, 0.875, 0.8049, 0.8125, 0.8049, 0.8125, 0.7049, 0.875, 0.8049, 0.875, 0.9049, 0.8125, 0.9049, 0.8125, 0.8049, 0.9375, 0.5, 0.9375, 0.6049, 0.875, 0.6049, 0.875, 0.5, 0.9375, 0.6049, 0.9375, 0.7049, 0.875, 0.7049, 0.875, 0.6049, 0.9375, 0.7049, 0.9375, 0.8049, 0.875, 0.8049, 0.875, 0.7049, 0.9375, 0.8049, 0.9375, 0.9049, 0.875, 0.9049, 0.875, 0.8049, 1.0, 0.5, 1.0, 0.6049, 0.9375, 0.6049, 0.9375, 0.5, 1.0, 0.6049, 1.0, 0.7049, 0.9375, 0.7049, 0.9375, 0.6049, 1.0, 0.7049, 1.0, 0.8049, 0.9375, 0.8049, 0.9375, 0.7049, 1.0, 0.8049, 1.0, 0.9049, 0.9375, 0.9049, 0.9375, 0.8049, 0.0625, 0.5, 0.0, 0.5, 0.0, 0.5, 0.0625, 0.5, 0.875, 0.5, 0.8125, 0.5, 0.8125, 0.5, 0.875, 0.5, 0.8125, 0.5, 0.75, 0.5, 0.75, 0.5, 0.8125, 0.5, 0.75, 0.5, 0.6875, 0.5, 0.6875, 0.5, 0.75, 0.5, 0.6875, 0.5, 0.625, 0.5, 0.625, 0.5, 0.6875, 0.5, 0.625, 0.5, 0.5625, 0.5, 0.5625, 0.5, 0.625, 0.5, 0.5625, 0.5, 0.5, 0.5, 0.5, 0.5, 0.5625, 0.5, 0.5, 0.5, 0.4375, 0.5, 0.4375, 0.5, 0.5, 0.5, 0.4375, 0.5, 0.375, 0.5, 0.375, 0.5, 0.4375, 0.5, 0.375, 0.5, 0.3125, 0.5, 0.3125, 0.5, 0.375, 0.5, 0.3125, 0.5, 0.25, 0.5, 0.25, 0.5, 0.3125, 0.5, 0.25, 0.5, 0.1875, 0.5, 0.1875, 0.5, 0.25, 0.5, 0.1875, 0.5, 0.125, 0.5, 0.125, 0.5, 0.1875, 0.5, 0.125, 0.5, 0.0625, 0.5, 0.0625, 0.5, 0.125, 0.5, 0.6461, 0.8325, 0.5084, 0.8599, 0.5084, 0.8599, 0.6461, 0.8325, 1.0, 0.5, 0.9375, 0.5, 0.9375, 0.5, 1.0, 0.5, 0.793, 0.2512, 0.8488, 0.343, 0.9043, 0.3208, 0.8286, 0.2061, 0.3494, 0.8427, 0.255, 0.775, 0.2123, 0.8181, 0.3301, 0.8926, 0.1737, 0.3618, 0.2397, 0.25, 0.2397, 0.25, 0.1737, 0.3618, 0.7626, 0.779, 0.6672, 0.8393, 0.692, 0.8925, 0.7975, 0.8185, 0.1579, 0.3381, 0.2216, 0.2512, 0.188, 0.2092, 0.1236, 0.3238, 0.1478, 0.5, 0.1737, 0.3618, 0.1737, 0.3618, 0.1478, 0.5, 0.1758, 0.6378, 0.1478, 0.5, 0.1478, 0.5, 0.1758, 0.6378, 0.6909, 0.1605, 0.7737, 0.2283, 0.8072, 0.1862, 0.6934, 0.1156, 0.4918, 0.8774, 0.3794, 0.8541, 0.3601, 0.9052, 0.4905, 0.9302, 0.254, 0.7546, 0.1758, 0.6378, 0.1758, 0.6378, 0.254, 0.7546, 0.8476, 0.6575, 0.7865, 0.7566, 0.8226, 0.7941, 0.9027, 0.6813, 0.1332, 0.4828, 0.1459, 0.3663, 0.1124, 0.3523, 0.07774, 0.4837, 0.3707, 0.8325, 0.254, 0.7546, 0.254, 0.7546, 0.3707, 0.8325, 0.5084, 0.8599, 0.3707, 0.8325, 0.3707, 0.8325, 0.5084, 0.8599, 0.5248, 0.2575, 0.6592, 0.1606, 0.6612, 0.1011, 0.5297, 0.0857, 0.5084, 0.9288, 0.4905, 0.9302, 0.5085, 0.9546, 0.6817, 0.9198, 0.692, 0.8925, 0.6689, 0.8886, 0.8275, 0.8214, 0.8104, 0.8032, 0.7975, 0.8185, 0.9027, 0.6813, 0.9269, 0.675, 0.9041, 0.6651, 0.9783, 0.2498, 0.9898, 0.25, 0.974, 0.2417, 0.914, 0.3508, 0.9269, 0.3285, 0.9101, 0.335, 0.8287, 0.1816, 0.8148, 0.1991, 0.8286, 0.2061, 0.6817, 0.08323, 0.6612, 0.1011, 0.6787, 0.122, 0.5297, 0.0857, 0.5085, 0.04913, 0.5083, 0.06019, 0.3565, 0.09632, 0.3352, 0.08332, 0.3376, 0.1091, 0.1882, 0.1814, 0.188, 0.2092, 0.2022, 0.2, 0.09121, 0.3294, 0.1124, 0.3523, 0.1159, 0.3387, 0.07774, 0.4837, 0.05552, 0.5016, 0.07103, 0.5014, 0.1094, 0.6666, 0.0907, 0.6751, 0.117, 0.6804, 0.2033, 0.8064, 0.1882, 0.8219, 0.2123, 0.8181, 0.3355, 0.9192, 0.3419, 0.9035, 0.3301, 0.8926, 0.5229, 0.8783, 0.5084, 0.8599, 0.4918, 0.8774, 0.6366, 0.8555, 0.6672, 0.8393, 0.6461, 0.8325, 0.7626, 0.779, 0.7865, 0.7566, 0.7628, 0.7545, 0.8476, 0.6575, 0.8604, 0.6282, 0.841, 0.6378, 0.8923, 0.5161, 0.8935, 0.4849, 0.8688, 0.5, 0.8617, 0.3713, 0.8488, 0.343, 0.8429, 0.3618, 0.793, 0.2512, 0.7737, 0.2283, 0.7757, 0.2491, 0.5092, 0.2072, 0.4924, 0.2072, 0.5004, 0.2146, 0.5248, 0.2575, 0.486, 0.2574, 0.5045, 0.3183, 0.3604, 0.1639, 0.3295, 0.1676, 0.3437, 0.1745, 0.2417, 0.2292, 0.2216, 0.2512, 0.2397, 0.25, 0.1579, 0.3381, 0.1459, 0.3663, 0.1737, 0.3618, 0.1332, 0.4828, 0.1365, 0.5162, 0.1478, 0.5, 0.1547, 0.6291, 0.1664, 0.6587, 0.1758, 0.6378, 0.2333, 0.753, 0.255, 0.775, 0.254, 0.7546, 0.3494, 0.8427, 0.3794, 0.8541, 0.3707, 0.8325, 0.5085, 0.9546, 0.6816, 0.9201, 0.6573, 0.9039, 0.5221, 0.9306, 0.6818, 0.9201, 0.8278, 0.8225, 0.7975, 0.8185, 0.692, 0.8925, 0.829, 0.8216, 0.9269, 0.675, 0.9027, 0.6813, 0.8226, 0.7941, 0.9269, 0.675, 0.9613, 0.5019, 0.9312, 0.5173, 0.9139, 0.6501, 0.9614, 0.5016, 0.927, 0.3285, 0.914, 0.3508, 0.9312, 0.486, 0.9269, 0.3283, 0.8288, 0.1815, 0.8286, 0.2061, 0.9043, 0.3208, 0.8287, 0.1813, 0.6818, 0.08317, 0.6934, 0.1156, 0.8072, 0.1862, 0.6818, 0.08317, 0.5086, 0.04871, 0.5297, 0.0857, 0.6612, 0.1011, 0.5085, 0.04869, 0.3353, 0.08313, 0.3565, 0.09632, 0.4868, 0.08542, 0.3349, 0.08329, 0.1882, 0.1814, 0.2081, 0.187, 0.3249, 0.107, 0.1882, 0.1814, 0.09052, 0.3275, 0.1236, 0.3238, 0.188, 0.2092, 0.08984, 0.3291, 0.05552, 0.5016, 0.07774, 0.4837, 0.1124, 0.3523, 0.05552, 0.5016, 0.08987, 0.6743, 0.1042, 0.6502, 0.07348, 0.5185, 0.09037, 0.6755, 0.1882, 0.8219, 0.1906, 0.7959, 0.117, 0.6804, 0.1882, 0.8219, 0.3349, 0.92, 0.3301, 0.8926, 0.2123, 0.8181, 0.3356, 0.9202, 0.5085, 0.9546, 0.4905, 0.9302, 0.3601, 0.9052, 0.5229, 0.8783, 0.6366, 0.8555, 0.6461, 0.8325, 0.5084, 0.8599, 0.6672, 0.8393, 0.7626, 0.779, 0.7628, 0.7545, 0.6461, 0.8325, 0.7865, 0.7566, 0.8476, 0.6575, 0.841, 0.6378, 0.7628, 0.7545, 0.8604, 0.6282, 0.8923, 0.5161, 0.8688, 0.5, 0.841, 0.6378, 0.8935, 0.4849, 0.8617, 0.3713, 0.8429, 0.3618, 0.8688, 0.5, 0.8488, 0.343, 0.793, 0.2512, 0.7757, 0.2491, 0.8429, 0.3618, 0.7737, 0.2283, 0.6909, 0.1605, 0.6744, 0.1744, 0.7757, 0.2491, 0.6592, 0.1606, 0.5248, 0.2575, 0.5045, 0.3183, 0.6744, 0.1744, 0.486, 0.2574, 0.3604, 0.1639, 0.3437, 0.1745, 0.5045, 0.3183, 0.3295, 0.1676, 0.2417, 0.2292, 0.2397, 0.25, 0.3437, 0.1745, 0.2216, 0.2512, 0.1579, 0.3381, 0.1737, 0.3618, 0.2397, 0.25, 0.1459, 0.3663, 0.1332, 0.4828, 0.1478, 0.5, 0.1737, 0.3618, 0.1365, 0.5162, 0.1547, 0.6291, 0.1758, 0.6378, 0.1478, 0.5, 0.1664, 0.6587, 0.2333, 0.753, 0.254, 0.7546, 0.1758, 0.6378, 0.255, 0.775, 0.3494, 0.8427, 0.3707, 0.8325, 0.254, 0.7546, 0.3794, 0.8541, 0.4918, 0.8774, 0.5084, 0.8599, 0.3707, 0.8325, 0.692, 0.8925, 0.6672, 0.8393, 0.6366, 0.8555, 0.6573, 0.9039, 0.4918, 0.8774, 0.4905, 0.9302, 0.5221, 0.9306, 0.5229, 0.8783, 0.8226, 0.7941, 0.7865, 0.7566, 0.7626, 0.779, 0.7975, 0.8185, 0.9139, 0.6501, 0.8604, 0.6282, 0.8476, 0.6575, 0.9027, 0.6813, 0.9312, 0.486, 0.8935, 0.4849, 0.8923, 0.5161, 0.9312, 0.5173, 0.9043, 0.3208, 0.8488, 0.343, 0.8617, 0.3713, 0.914, 0.3508, 0.8072, 0.1862, 0.7737, 0.2283, 0.793, 0.2512, 0.8286, 0.2061, 0.6612, 0.1011, 0.6592, 0.1606, 0.6909, 0.1605, 0.6934, 0.1156, 0.4868, 0.08542, 0.486, 0.2574, 0.5248, 0.2575, 0.5297, 0.0857, 0.3249, 0.107, 0.3295, 0.1676, 0.3604, 0.1639, 0.3565, 0.09632, 0.188, 0.2092, 0.2216, 0.2512, 0.2417, 0.2292, 0.2081, 0.187, 0.1124, 0.3523, 0.1459, 0.3663, 0.1579, 0.3381, 0.1236, 0.3238, 0.07348, 0.5185, 0.1365, 0.5162, 0.1332, 0.4828, 0.07774, 0.4837, 0.117, 0.6804, 0.1664, 0.6587, 0.1547, 0.6291, 0.1042, 0.6502, 0.2123, 0.8181, 0.255, 0.775, 0.2333, 0.753, 0.1906, 0.7959, 0.3601, 0.9052, 0.3794, 0.8541, 0.3494, 0.8427, 0.3301, 0.8926, 0.6366, 0.8555, 0.5229, 0.8783, 0.5221, 0.9306, 0.6573, 0.9039, 0.8449, 0.8708, 0.9051, 0.8708, 0.9051, 0.8708, 0.8449, 0.8708, 0.002939, 0.8708, 0.06308, 0.8708, 0.06308, 0.8708, 0.002939, 0.8708, 0.7247, 0.8708, 0.7848, 0.8708, 0.7848, 0.8708, 0.7247, 0.8708, 0.6645, 0.8708, 0.7247, 0.8708, 0.7247, 0.8708, 0.6645, 0.8708, 0.6044, 0.8708, 0.6645, 0.8708, 0.6645, 0.8708, 0.6044, 0.8708, 0.5442, 0.8708, 0.6044, 0.8708, 0.6044, 0.8708, 0.5442, 0.8708, 0.4841, 0.8708, 0.5442, 0.8708, 0.5442, 0.8708, 0.4841, 0.8708, 0.4239, 0.8708, 0.4841, 0.8708, 0.4841, 0.8708, 0.4239, 0.8708, 0.3638, 0.8708, 0.4239, 0.8708, 0.4239, 0.8708, 0.3638, 0.8708, 0.3037, 0.8708, 0.3638, 0.8708, 0.3638, 0.8708, 0.3037, 0.8708, 0.2435, 0.8708, 0.3037, 0.8708, 0.3037, 0.8708, 0.2435, 0.8708, 0.1834, 0.8708, 0.2435, 0.8708, 0.2435, 0.8708, 0.1834, 0.8708, 0.1232, 0.8708, 0.1834, 0.8708, 0.1834, 0.8708, 0.1232, 0.8708, 0.06308, 0.8708, 0.1232, 0.8708, 0.1232, 0.8708, 0.06308, 0.8708, 0.25, 0.4299, 0.3192, 0.4162, 0.3192, 0.4162, 0.25, 0.4299, 0.7848, 0.8708, 0.8449, 0.8708, 0.8449, 0.8708, 0.7848, 0.8708, 0.4313, 0.2489, 0.4184, 0.1793, 0.4184, 0.1793, 0.4313, 0.2489, 0.2294, 0.2599, 0.1816, 0.3497, 0.1115, 0.3199, 0.1896, 0.2098, 0.4184, 0.1793, 0.3854, 0.1231, 0.3854, 0.1231, 0.4184, 0.1793, 0.7593, 0.2444, 0.6849, 0.1908, 0.6898, 0.1053, 0.8084, 0.1851, 0.3825, 0.8368, 0.492, 0.8603, 0.4921, 0.9299, 0.3552, 0.9043, 0.7616, 0.2621, 0.6716, 0.1967, 0.6713, 0.1965, 0.7616, 0.2621, 0.7667, 0.7395, 0.8307, 0.65, 0.8985, 0.6804, 0.8247, 0.7966, 0.6716, 0.1967, 0.5017, 0.3506, 0.5017, 0.3506, 0.6715, 0.1968, 0.1723, 0.3773, 0.1522, 0.4858, 0.06996, 0.4874, 0.09761, 0.3474, 0.5017, 0.3506, 0.3416, 0.1971, 0.3422, 0.1976, 0.5017, 0.3506, 0.6568, 0.1872, 0.5194, 0.2978, 0.5243, 0.08003, 0.661, 0.09562, 0.6909, 0.7821, 0.7634, 0.7305, 0.7634, 0.7305, 0.6908, 0.7822, 0.8426, 0.6241, 0.8606, 0.5138, 0.9408, 0.5151, 0.9093, 0.6538, 0.7634, 0.7305, 0.8112, 0.6483, 0.8112, 0.6483, 0.7634, 0.7305, 0.1514, 0.5143, 0.1697, 0.6242, 0.1026, 0.6534, 0.07156, 0.5162, 0.8112, 0.6483, 0.83, 0.5458, 0.83, 0.5458, 0.8112, 0.6483, 0.6705, 0.8983, 0.6855, 0.8976, 0.6794, 0.9201, 0.5202, 0.9307, 0.5062, 0.9545, 0.506, 0.9292, 0.8037, 0.8196, 0.8114, 0.8067, 0.8263, 0.8219, 0.8985, 0.6804, 0.9014, 0.665, 0.9237, 0.6762, 0.9381, 0.5012, 0.9396, 0.4847, 0.959, 0.5016, 0.9076, 0.3513, 0.9, 0.338, 0.9246, 0.3288, 0.8251, 0.2059, 0.8159, 0.1944, 0.8263, 0.1814, 0.6778, 0.1062, 0.661, 0.09562, 0.6794, 0.08317, 0.5059, 0.05846, 0.4864, 0.07978, 0.5006, 0.04978, 0.3521, 0.09639, 0.3353, 0.1165, 0.3327, 0.08317, 0.2033, 0.2041, 0.1896, 0.2098, 0.185, 0.1825, 0.1079, 0.3364, 0.09761, 0.3474, 0.0876, 0.3283, 0.06996, 0.4874, 0.07396, 0.5013, 0.05312, 0.5016, 0.1068, 0.6666, 0.113, 0.6799, 0.0888, 0.6768, 0.1988, 0.8086, 0.2088, 0.8202, 0.1858, 0.8219, 0.3279, 0.8961, 0.3431, 0.8946, 0.3322, 0.9198, 0.6286, 0.8341, 0.6366, 0.8152, 0.6544, 0.8218, 0.2574, 0.4396, 0.2425, 0.4401, 0.25, 0.4299, 0.7474, 0.7412, 0.7667, 0.7395, 0.7456, 0.7598, 0.8216, 0.6304, 0.8426, 0.6241, 0.8307, 0.65, 0.8482, 0.4996, 0.861, 0.4847, 0.8606, 0.5138, 0.8239, 0.3682, 0.8367, 0.348, 0.8462, 0.3748, 0.7616, 0.2621, 0.7593, 0.2444, 0.7786, 0.263, 0.6715, 0.1968, 0.6568, 0.1872, 0.6849, 0.1908, 0.5017, 0.3506, 0.4854, 0.2971, 0.5194, 0.2978, 0.6908, 0.7822, 0.7026, 0.7896, 0.6795, 0.79, 0.2488, 0.2632, 0.2294, 0.2599, 0.2462, 0.2385, 0.1816, 0.3497, 0.1877, 0.3683, 0.1723, 0.3773, 0.8389, 0.5566, 0.83, 0.5458, 0.8396, 0.5344, 0.8253, 0.4485, 0.8092, 0.4436, 0.8162, 0.4284, 0.1126, 0.3756, 0.122, 0.377, 0.1235, 0.3867, 0.1711, 0.4206, 0.1807, 0.4162, 0.1845, 0.4276, 0.6794, 0.9201, 0.5062, 0.9545, 0.5202, 0.9307, 0.6577, 0.9069, 0.8263, 0.8219, 0.6794, 0.9201, 0.6855, 0.8976, 0.8037, 0.8196, 0.9237, 0.6762, 0.8263, 0.8219, 0.8247, 0.7966, 0.8985, 0.6804, 0.959, 0.5016, 0.9247, 0.6743, 0.9093, 0.6538, 0.9408, 0.5151, 0.9246, 0.3288, 0.959, 0.5016, 0.9396, 0.4847, 0.9076, 0.3513, 0.8263, 0.1814, 0.9244, 0.3281, 0.897, 0.3248, 0.8251, 0.2059, 0.6794, 0.08317, 0.8263, 0.1814, 0.8084, 0.1851, 0.6898, 0.1053, 0.5111, 0.04968, 0.6794, 0.08317, 0.661, 0.09562, 0.5243, 0.08003, 0.3327, 0.08317, 0.5006, 0.04978, 0.4864, 0.07978, 0.3521, 0.09639, 0.1858, 0.1814, 0.3327, 0.08317, 0.321, 0.1115, 0.2088, 0.1918, 0.0876, 0.3283, 0.185, 0.1825, 0.1896, 0.2098, 0.1115, 0.3199, 0.05312, 0.5016, 0.0876, 0.3283, 0.09761, 0.3474, 0.06996, 0.4874, 0.08741, 0.674, 0.05312, 0.5016, 0.07156, 0.5162, 0.1026, 0.6534, 0.1858, 0.8219, 0.0888, 0.6768, 0.113, 0.6799, 0.1867, 0.7986, 0.3322, 0.9198, 0.1858, 0.8219, 0.2088, 0.8202, 0.3279, 0.8961, 0.5061, 0.9546, 0.3327, 0.9201, 0.3552, 0.9043, 0.4921, 0.9299, 0.6286, 0.8341, 0.52, 0.8595, 0.506, 0.8412, 0.6366, 0.8152, 0.7456, 0.7598, 0.6544, 0.8218, 0.6366, 0.8152, 0.7474, 0.7412, 0.8307, 0.65, 0.7667, 0.7395, 0.7474, 0.7412, 0.8216, 0.6304, 0.8606, 0.5138, 0.8426, 0.6241, 0.8216, 0.6304, 0.8482, 0.4996, 0.8462, 0.3748, 0.861, 0.4847, 0.8482, 0.4996, 0.8239, 0.3682, 0.7786, 0.263, 0.8367, 0.348, 0.8239, 0.3682, 0.7616, 0.2621, 0.6849, 0.1908, 0.7593, 0.2444, 0.7616, 0.2621, 0.6713, 0.1965, 0.5194, 0.2978, 0.6568, 0.1872, 0.6715, 0.1968, 0.5017, 0.3506, 0.3563, 0.187, 0.4854, 0.2971, 0.5017, 0.3506, 0.3422, 0.1976, 0.2462, 0.2385, 0.3267, 0.1874, 0.3418, 0.197, 0.2488, 0.2632, 0.1816, 0.3497, 0.2294, 0.2599, 0.2488, 0.2632, 0.1877, 0.3683, 0.1522, 0.4858, 0.1723, 0.3773, 0.1877, 0.3683, 0.1636, 0.4996, 0.1697, 0.6242, 0.1514, 0.5143, 0.1636, 0.4996, 0.1903, 0.6305, 0.2468, 0.7387, 0.1813, 0.6499, 0.1903, 0.6305, 0.2645, 0.7412, 0.3572, 0.8237, 0.2673, 0.7597, 0.2645, 0.7412, 0.3753, 0.8152, 0.492, 0.8603, 0.3825, 0.8368, 0.3753, 0.8152, 0.506, 0.8412, 0.4921, 0.9299, 0.492, 0.8603, 0.52, 0.8595, 0.5202, 0.9307, 0.6544, 0.8218, 0.6855, 0.8976, 0.6577, 0.9069, 0.6286, 0.8341, 0.7667, 0.7395, 0.8247, 0.7966, 0.8037, 0.8196, 0.7456, 0.7598, 0.8426, 0.6241, 0.9093, 0.6538, 0.8985, 0.6804, 0.8307, 0.65, 0.861, 0.4847, 0.9396, 0.4847, 0.9408, 0.5151, 0.8606, 0.5138, 0.8367, 0.348, 0.897, 0.3248, 0.9076, 0.3513, 0.8462, 0.3748, 0.7593, 0.2444, 0.8084, 0.1851, 0.8251, 0.2059, 0.7786, 0.263, 0.6568, 0.1872, 0.661, 0.09562, 0.6898, 0.1053, 0.6849, 0.1908, 0.4854, 0.2971, 0.4864, 0.07978, 0.5243, 0.08003, 0.5194, 0.2978, 0.3267, 0.1874, 0.321, 0.1115, 0.3521, 0.09639, 0.3563, 0.187, 0.2294, 0.2599, 0.1896, 0.2098, 0.2088, 0.1918, 0.2462, 0.2385, 0.1723, 0.3773, 0.09761, 0.3474, 0.1115, 0.3199, 0.1816, 0.3497, 0.1514, 0.5143, 0.07156, 0.5162, 0.06996, 0.4874, 0.1522, 0.4858, 0.1813, 0.6499, 0.113, 0.6799, 0.1026, 0.6534, 0.1697, 0.6242, 0.2673, 0.7597, 0.2088, 0.8202, 0.1867, 0.7986, 0.2468, 0.7387, 0.3825, 0.8368, 0.3552, 0.9043, 0.3279, 0.8961, 0.3572, 0.8237, 0.9051, 0.8708, 0.9652, 0.8708, 0.9652, 0.8708, 0.9051, 0.8708])
me_x.materials.append(mat_x)
me_x.materials.append(mat_x_1)
me_x.update()

# ---- objects
ob_light = bpy.data.objects.new('Light', light_light)
ob_camera = bpy.data.objects.new('Camera', cam_camera)
ob_x = bpy.data.objects.new('Цилиндр', me_x)
ob_x_1 = bpy.data.objects.new('Пустышка', None)

# ---- transforms, parenting, visibility, modifiers, constraints
ob_light.location = (4.076, 1.005, 5.904)
ob_light.rotation_euler = (0.6503, 0.05522, 1.866)
ob_light.lock_rotations_4d = False
ob_light.empty_display_type = 'ARROWS'
ob_light.color = (0.0, 0.0, 0.0, 0.0)
ob_light.lineart.crease_threshold = 0.0
ob_camera.location = (7.359, -6.926, 4.958)
ob_camera.rotation_euler = (1.109, 0.0, 0.8149)
ob_camera.lock_rotations_4d = False
ob_camera.empty_display_type = 'ARROWS'
ob_camera.color = (0.0, 0.0, 0.0, 0.0)
ob_camera.display_type = 'WIRE'
ob_camera.lineart.crease_threshold = 0.0
ob_x.location = (0.0, 0.0, 0.0)
ob_x.rotation_euler = (1.571, -0.0, 0.0)
ob_x_1.location = (-0.8954, -2.922, 2.877)
ob_x_1.rotation_euler = (1.254, 0.014, 1.787)
ob_x_1.empty_display_type = 'IMAGE'
ob_x_1.empty_display_size = 2.477
ob_x_1.empty_image_offset = (-1.009, -0.5)

# ---- collection membership
col_collection.objects.link(ob_light)
col_collection.objects.link(ob_camera)
col_collection.objects.link(ob_x)
col_collection.objects.link(ob_x_1)

# ---- scene / render settings (as saved in the file)
scene.camera = ob_camera
scene.frame_start = 1; scene.frame_end = 250; scene.frame_set(1)
scene.render.engine = 'BLENDER_EEVEE_NEXT'
scene.cycles.sampling_pattern = 'TABULATED_SOBOL'
bpy.context.view_layer.update()
